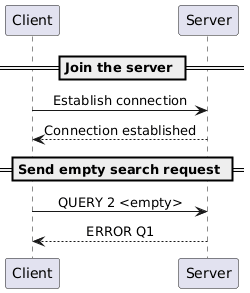

The diagram above was rendered by PlantUML. Its source (embedded in the PNG):
@startuml
skinparam sequenceMessageAlign center

== Join the server ==

Client -> Server : Establish connection
Server ---> Client : Connection established

== Send empty search request ==

Client -> Server : QUERY 2 <empty>
Server ---> Client : ERROR Q1
@enduml